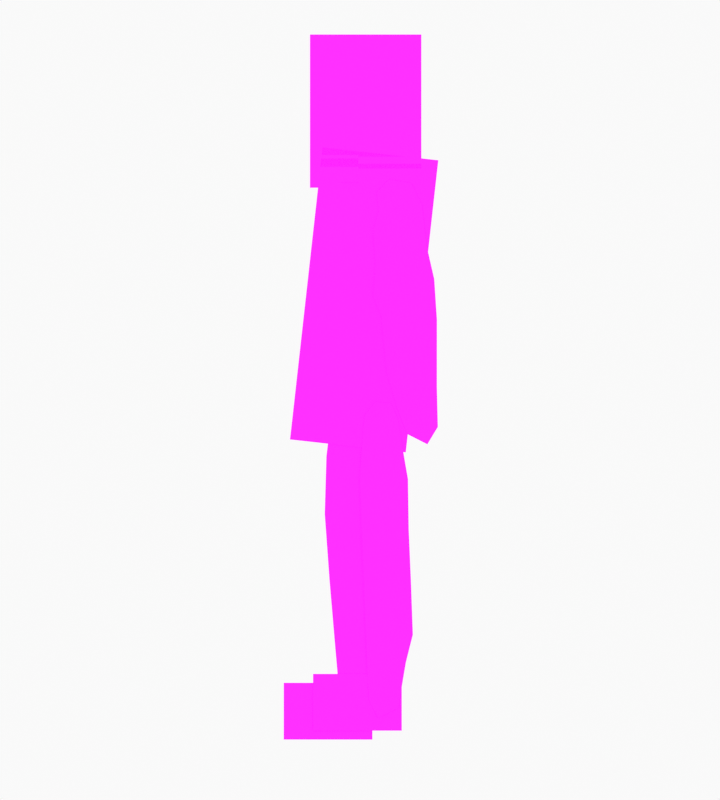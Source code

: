 # Source: Andy.blend  (saved by Blender 2.90.8; exported with 4.5.12 LTS)
import bpy
from mathutils import Matrix  # noqa: F401  (used for matrix-valued properties, if any)

bpy.ops.wm.read_factory_settings(use_empty=True)
scene = bpy.context.scene
scene.name = 'Scene'

# ---- collections
col_camera = bpy.data.collections.new('Camera'); scene.collection.children.link(col_camera)

# ---- images (referenced by path relative to the original .blend; pixels are not part of the script)
import os
ASSET_DIR = os.environ.get("B2B_ASSET_DIR", "")  # directory of the original .blend (textures are referenced by path, not embedded)
HERE = os.path.dirname(os.path.abspath(__file__))  # packed textures are extracted next to this script under _unpacked/

def load_image(name, relpath, width, height, colorspace="sRGB"):
    """Load a texture the original file referenced (path relative to the .blend, or extracted next to this script)."""
    p = next((c for c in (os.path.join(HERE, relpath), os.path.join(ASSET_DIR, relpath)) if relpath and os.path.exists(c)), "")
    if p:
        img = bpy.data.images.load(p, check_existing=True)
        img.name = name
    else:  # same state as the original file: an image datablock whose file is absent (Cycles renders it pink)
        img = bpy.data.images.new(name, width, height)
        img.source = "FILE"
        img.filepath = "//" + (relpath or name)
    img.colorspace_settings.name = colorspace
    return img
img_head_png_002 = load_image('head.png.002', 'head.png', 1024, 1024, 'sRGB')
img_leftarm_png_002 = load_image('leftarm.png.002', 'leftarm.png', 1024, 1024, 'sRGB')
img_leftfoot_png_002 = load_image('leftfoot.png.002', 'leftfoot.png', 1024, 1024, 'sRGB')
img_leftleg_png_002 = load_image('leftleg.png.002', 'leftleg.png', 1024, 1024, 'sRGB')
img_rightarm_png_002 = load_image('rightarm.png.002', 'rightarm.png', 1024, 1024, 'sRGB')
img_rightfoot_png_002 = load_image('rightfoot.png.002', 'rightfoot.png', 1024, 1024, 'sRGB')
img_rightleg_png_002 = load_image('rightleg.png.002', 'rightleg.png', 1024, 1024, 'sRGB')
img_torso_png_002 = load_image('torso.png.002', 'torso.png', 1024, 1024, 'sRGB')

# ---- materials (node trees are filled in below, after node groups)
mat_head_png = bpy.data.materials.new('head.png')
mat_head_png.surface_render_method = 'BLENDED'
mat_head_png.blend_method = 'BLEND'
mat_head_png.use_transparent_shadow = False
mat_leftarm_png = bpy.data.materials.new('leftarm.png')
mat_leftarm_png.surface_render_method = 'BLENDED'
mat_leftarm_png.blend_method = 'BLEND'
mat_leftarm_png.use_transparent_shadow = False
mat_leftfoot_png = bpy.data.materials.new('leftfoot.png')
mat_leftfoot_png.surface_render_method = 'BLENDED'
mat_leftfoot_png.blend_method = 'BLEND'
mat_leftfoot_png.use_transparent_shadow = False
mat_leftleg_png = bpy.data.materials.new('leftleg.png')
mat_leftleg_png.surface_render_method = 'BLENDED'
mat_leftleg_png.blend_method = 'BLEND'
mat_leftleg_png.use_transparent_shadow = False
mat_rightarm_png = bpy.data.materials.new('rightarm.png')
mat_rightarm_png.surface_render_method = 'BLENDED'
mat_rightarm_png.blend_method = 'BLEND'
mat_rightarm_png.use_transparent_shadow = False
mat_rightfoot_png = bpy.data.materials.new('rightfoot.png')
mat_rightfoot_png.surface_render_method = 'BLENDED'
mat_rightfoot_png.blend_method = 'BLEND'
mat_rightfoot_png.use_transparent_shadow = False
mat_rightleg_png = bpy.data.materials.new('rightleg.png')
mat_rightleg_png.surface_render_method = 'BLENDED'
mat_rightleg_png.blend_method = 'BLEND'
mat_rightleg_png.use_transparent_shadow = False
mat_torso_png = bpy.data.materials.new('torso.png')
mat_torso_png.surface_render_method = 'BLENDED'
mat_torso_png.blend_method = 'BLEND'
mat_torso_png.use_transparent_shadow = False

# ---- node groups
ng_coatools_material = bpy.data.node_groups.new('COATools Material', 'ShaderNodeTree')
_s = ng_coatools_material.interface.new_socket(name='BSDF', in_out='OUTPUT', socket_type='NodeSocketShader')
_s = ng_coatools_material.interface.new_socket(name='Texture Color', in_out='INPUT', socket_type='NodeSocketColor')
_s = ng_coatools_material.interface.new_socket(name='Texture Alpha', in_out='INPUT', socket_type='NodeSocketFloat')
_s.min_value = 0.0
_s.max_value = 1.0
_s = ng_coatools_material.interface.new_socket(name='Modulate Color', in_out='INPUT', socket_type='NodeSocketColor')
_s = ng_coatools_material.interface.new_socket(name='Alpha', in_out='INPUT', socket_type='NodeSocketFloat')
_s.min_value = 0.0
_s.max_value = 1.0
_N = ng_coatools_material.nodes; _L = ng_coatools_material.links
n0 = _N.new('NodeGroupInput'); n0.name = 'Group Input'; n0.location = (0, 0)
n1 = _N.new('NodeGroupOutput'); n1.name = 'Group Output'; n1.location = (640, 0)
n2 = _N.new('ShaderNodeBsdfPrincipled'); n2.name = 'Principled BSDF'; n2.location = (360, 0)
n2.distribution = 'GGX'
n2.subsurface_method = 'BURLEY'
n2.inputs[3].default_value = 1.45
n2.inputs[28].default_value = 1.0
n3 = _N.new('ShaderNodeMix'); n3.name = 'Mix'; n3.location = (180, 0)
n3.data_type = 'RGBA'
n3.blend_type = 'MULTIPLY'
n3.inputs[0].default_value = 1.0
n4 = _N.new('ShaderNodeMath'); n4.name = 'Math'; n4.location = (180, -200)
n4.operation = 'MULTIPLY'
n4.inputs[2].default_value = 0.0
_L.new(n0.outputs[2], n3.inputs[7])
_L.new(n0.outputs[3], n4.inputs[1])
_L.new(n0.outputs[0], n3.inputs[6])
_L.new(n3.outputs[2], n2.inputs[0])
_L.new(n3.outputs[2], n2.inputs[27])
_L.new(n0.outputs[1], n4.inputs[0])
_L.new(n4.outputs[0], n2.inputs[4])
_L.new(n2.outputs[0], n1.inputs[0])
n1.is_active_output = True

# ---- material node trees
mat_head_png.use_nodes = True; mat_head_png.node_tree.nodes.clear()
_N = mat_head_png.node_tree.nodes; _L = mat_head_png.node_tree.links
n0 = _N.new('ShaderNodeOutputMaterial'); n0.name = 'Material Output'; n0.location = (460, 0)
n1 = _N.new('ShaderNodeTexImage'); n1.name = 'Image Texture'; n1.location = (0, 0)
n1.image = img_head_png_002
n1.interpolation = 'Closest'
n2 = _N.new('ShaderNodeGroup'); n2.name = 'COA Material'; n2.location = (280, 0)
n2.label = 'COA Material'
n2.node_tree = ng_coatools_material
n2.inputs[2].default_value = (1.0, 1.0, 1.0, 1.0)
n2.inputs[3].default_value = 1.0
_L.new(n1.outputs[0], n2.inputs[0])
_L.new(n1.outputs[1], n2.inputs[1])
_L.new(n2.outputs[0], n0.inputs[0])
n0.is_active_output = True
mat_leftarm_png.use_nodes = True; mat_leftarm_png.node_tree.nodes.clear()
_N = mat_leftarm_png.node_tree.nodes; _L = mat_leftarm_png.node_tree.links
n0 = _N.new('ShaderNodeOutputMaterial'); n0.name = 'Material Output'; n0.location = (460, 0)
n1 = _N.new('ShaderNodeTexImage'); n1.name = 'Image Texture'; n1.location = (0, 0)
n1.image = img_leftarm_png_002
n1.interpolation = 'Closest'
n2 = _N.new('ShaderNodeGroup'); n2.name = 'COA Material'; n2.location = (280, 0)
n2.label = 'COA Material'
n2.node_tree = ng_coatools_material
n2.inputs[2].default_value = (1.0, 1.0, 1.0, 1.0)
n2.inputs[3].default_value = 1.0
_L.new(n1.outputs[0], n2.inputs[0])
_L.new(n1.outputs[1], n2.inputs[1])
_L.new(n2.outputs[0], n0.inputs[0])
n0.is_active_output = True
mat_leftfoot_png.use_nodes = True; mat_leftfoot_png.node_tree.nodes.clear()
_N = mat_leftfoot_png.node_tree.nodes; _L = mat_leftfoot_png.node_tree.links
n0 = _N.new('ShaderNodeOutputMaterial'); n0.name = 'Material Output'; n0.location = (460, 0)
n1 = _N.new('ShaderNodeTexImage'); n1.name = 'Image Texture'; n1.location = (0, 0)
n1.image = img_leftfoot_png_002
n1.interpolation = 'Closest'
n2 = _N.new('ShaderNodeGroup'); n2.name = 'COA Material'; n2.location = (280, 0)
n2.label = 'COA Material'
n2.node_tree = ng_coatools_material
n2.inputs[2].default_value = (1.0, 1.0, 1.0, 1.0)
n2.inputs[3].default_value = 1.0
_L.new(n1.outputs[0], n2.inputs[0])
_L.new(n1.outputs[1], n2.inputs[1])
_L.new(n2.outputs[0], n0.inputs[0])
n0.is_active_output = True
mat_leftleg_png.use_nodes = True; mat_leftleg_png.node_tree.nodes.clear()
_N = mat_leftleg_png.node_tree.nodes; _L = mat_leftleg_png.node_tree.links
n0 = _N.new('ShaderNodeOutputMaterial'); n0.name = 'Material Output'; n0.location = (460, 0)
n1 = _N.new('ShaderNodeTexImage'); n1.name = 'Image Texture'; n1.location = (0, 0)
n1.image = img_leftleg_png_002
n1.interpolation = 'Closest'
n2 = _N.new('ShaderNodeGroup'); n2.name = 'COA Material'; n2.location = (280, 0)
n2.label = 'COA Material'
n2.node_tree = ng_coatools_material
n2.inputs[2].default_value = (1.0, 1.0, 1.0, 1.0)
n2.inputs[3].default_value = 1.0
_L.new(n1.outputs[0], n2.inputs[0])
_L.new(n1.outputs[1], n2.inputs[1])
_L.new(n2.outputs[0], n0.inputs[0])
n0.is_active_output = True
mat_rightarm_png.use_nodes = True; mat_rightarm_png.node_tree.nodes.clear()
_N = mat_rightarm_png.node_tree.nodes; _L = mat_rightarm_png.node_tree.links
n0 = _N.new('ShaderNodeOutputMaterial'); n0.name = 'Material Output'; n0.location = (460, 0)
n1 = _N.new('ShaderNodeTexImage'); n1.name = 'Image Texture'; n1.location = (0, 0)
n1.image = img_rightarm_png_002
n1.interpolation = 'Closest'
n2 = _N.new('ShaderNodeGroup'); n2.name = 'COA Material'; n2.location = (280, 0)
n2.label = 'COA Material'
n2.node_tree = ng_coatools_material
n2.inputs[2].default_value = (1.0, 1.0, 1.0, 1.0)
n2.inputs[3].default_value = 1.0
_L.new(n1.outputs[0], n2.inputs[0])
_L.new(n1.outputs[1], n2.inputs[1])
_L.new(n2.outputs[0], n0.inputs[0])
n0.is_active_output = True
mat_rightfoot_png.use_nodes = True; mat_rightfoot_png.node_tree.nodes.clear()
_N = mat_rightfoot_png.node_tree.nodes; _L = mat_rightfoot_png.node_tree.links
n0 = _N.new('ShaderNodeOutputMaterial'); n0.name = 'Material Output'; n0.location = (460, 0)
n1 = _N.new('ShaderNodeTexImage'); n1.name = 'Image Texture'; n1.location = (0, 0)
n1.image = img_rightfoot_png_002
n1.interpolation = 'Closest'
n2 = _N.new('ShaderNodeGroup'); n2.name = 'COA Material'; n2.location = (280, 0)
n2.label = 'COA Material'
n2.node_tree = ng_coatools_material
n2.inputs[2].default_value = (1.0, 1.0, 1.0, 1.0)
n2.inputs[3].default_value = 1.0
_L.new(n1.outputs[0], n2.inputs[0])
_L.new(n1.outputs[1], n2.inputs[1])
_L.new(n2.outputs[0], n0.inputs[0])
n0.is_active_output = True
mat_rightleg_png.use_nodes = True; mat_rightleg_png.node_tree.nodes.clear()
_N = mat_rightleg_png.node_tree.nodes; _L = mat_rightleg_png.node_tree.links
n0 = _N.new('ShaderNodeOutputMaterial'); n0.name = 'Material Output'; n0.location = (460, 0)
n1 = _N.new('ShaderNodeTexImage'); n1.name = 'Image Texture'; n1.location = (0, 0)
n1.image = img_rightleg_png_002
n1.interpolation = 'Closest'
n2 = _N.new('ShaderNodeGroup'); n2.name = 'COA Material'; n2.location = (280, 0)
n2.label = 'COA Material'
n2.node_tree = ng_coatools_material
n2.inputs[2].default_value = (1.0, 1.0, 1.0, 1.0)
n2.inputs[3].default_value = 1.0
_L.new(n1.outputs[0], n2.inputs[0])
_L.new(n1.outputs[1], n2.inputs[1])
_L.new(n2.outputs[0], n0.inputs[0])
n0.is_active_output = True
mat_torso_png.use_nodes = True; mat_torso_png.node_tree.nodes.clear()
_N = mat_torso_png.node_tree.nodes; _L = mat_torso_png.node_tree.links
n0 = _N.new('ShaderNodeOutputMaterial'); n0.name = 'Material Output'; n0.location = (460, 0)
n1 = _N.new('ShaderNodeTexImage'); n1.name = 'Image Texture'; n1.location = (0, 0)
n1.image = img_torso_png_002
n1.interpolation = 'Closest'
n2 = _N.new('ShaderNodeGroup'); n2.name = 'COA Material'; n2.location = (280, 0)
n2.label = 'COA Material'
n2.node_tree = ng_coatools_material
n2.inputs[2].default_value = (1.0, 1.0, 1.0, 1.0)
n2.inputs[3].default_value = 1.0
_L.new(n1.outputs[0], n2.inputs[0])
_L.new(n1.outputs[1], n2.inputs[1])
_L.new(n2.outputs[0], n0.inputs[0])
n0.is_active_output = True

# ---- world
world_world = bpy.data.worlds.new('World'); scene.world = world_world
world_world.use_nodes = True; world_world.node_tree.nodes.clear()
_N = world_world.node_tree.nodes; _L = world_world.node_tree.links
n0 = _N.new('ShaderNodeOutputWorld'); n0.name = 'World Output'; n0.location = (300, 300)
n1 = _N.new('ShaderNodeBackground'); n1.name = 'Background'; n1.location = (10, 300)
n1.inputs[0].default_value = (0.9513, 0.9513, 0.9513, 1.0)
_L.new(n1.outputs[0], n0.inputs[0])
n0.is_active_output = True
world_world.color = (0.9513, 0.9513, 0.9513)
world_world.use_sun_shadow = False
world_world.sun_shadow_jitter_overblur = 0.0

# ---- cameras
cam_camera = bpy.data.cameras.new('Camera')
cam_camera.display_size = 2.0
cam_camera_001 = bpy.data.cameras.new('Camera.001')
cam_camera_001.type = 'ORTHO'
cam_camera_001.ortho_scale = 5.0

# ---- meshes
me_head_png = bpy.data.meshes.new('head.png')
me_head_png.from_pydata([(0.0, 0.0, -2.16), (1.57, 0.0, -2.16), (1.57, 0.0, 0.0), (0.0, 0.0, 0.0)], [], [(0, 1, 2, 3)])
_uv = me_head_png.uv_layers.new(name='UVMap')
_uv.uv.foreach_set('vector', [0.0, 0.0, 1.0, 0.0, 1.0, 1.0, 0.0, 1.0])
me_head_png.materials.append(mat_head_png)
me_head_png.use_remesh_fix_poles = True
me_head_png.use_remesh_preserve_attributes = False
me_head_png.use_mirror_vertex_groups = False
me_head_png.update()
me_leftarm_png = bpy.data.meshes.new('leftarm.png')
me_leftarm_png.from_pydata([(0.0, 0.0, -3.78), (1.05, 0.0, -3.78), (1.05, 0.0, 0.0), (0.0, 0.0, 0.0), (0.9574, -2.254e-05, -1.025), (0.9722, -2.254e-05, -1.513), (0.8982, -2.254e-05, -2.082), (0.7135, -2.254e-05, -3.013), (0.6174, -2.254e-05, -3.568), (0.4252, -2.254e-05, -3.78), (0.1739, -2.254e-05, -3.583), (0.1074, -2.254e-05, -3.191), (0.05567, -2.254e-05, -2.673), (0.137, -2.254e-05, -1.89), (0.07784, -2.254e-05, -1.58), (0.1961, -2.254e-05, -1.158), (0.2552, -2.254e-05, -0.6853), (0.3883, -2.254e-05, -0.4266), (0.4104, -2.254e-05, -0.1605), (1.002, -2.254e-05, -0.4635), (0.9204, -2.254e-05, -0.1236), (0.6174, -2.254e-05, -0.01269)], [], [(0, 1, 2, 3), (16, 15, 4), (9, 8, 10), (4, 19, 17), (7, 6, 12), (8, 7, 11), (6, 5, 13), (11, 10, 8), (5, 4, 15), (12, 11, 7), (15, 14, 5), (13, 12, 6), (20, 18, 17), (20, 21, 18), (19, 20, 17), (14, 13, 5), (17, 16, 4)])
_uv = me_leftarm_png.uv_layers.new(name='UVMap')
_uv.uv.foreach_set('vector', [0.0, 0.0, 1.0, 0.0, 1.0, 1.0, 0.0, 1.0, 0.2431, 0.8187, 0.1868, 0.6936, 0.9118, 0.7288, 0.405, 0.0, 0.588, 0.05614, 0.1656, 0.05223, 0.9118, 0.7288, 0.954, 0.8774, 0.3698, 0.8871, 0.6795, 0.2028, 0.8555, 0.4492, 0.05302, 0.2927, 0.588, 0.05614, 0.6795, 0.2028, 0.1023, 0.1559, 0.8555, 0.4492, 0.9259, 0.5997, 0.1304, 0.5, 0.1023, 0.1559, 0.1656, 0.05223, 0.588, 0.05614, 0.9259, 0.5997, 0.9118, 0.7288, 0.1868, 0.6936, 0.05302, 0.2927, 0.1023, 0.1559, 0.6795, 0.2028, 0.1868, 0.6936, 0.07413, 0.5821, 0.9259, 0.5997, 0.1304, 0.5, 0.05302, 0.2927, 0.8555, 0.4492, 0.8766, 0.9673, 0.3909, 0.9575, 0.3698, 0.8871, 0.8766, 0.9673, 0.588, 0.9966, 0.3909, 0.9575, 0.954, 0.8774, 0.8766, 0.9673, 0.3698, 0.8871, 0.07413, 0.5821, 0.1304, 0.5, 0.9259, 0.5997, 0.3698, 0.8871, 0.2431, 0.8187, 0.9118, 0.7288])
me_leftarm_png.materials.append(mat_leftarm_png)
me_leftarm_png.use_remesh_fix_poles = True
me_leftarm_png.use_remesh_preserve_attributes = False
me_leftarm_png.use_mirror_vertex_groups = False
me_leftarm_png.update()
me_leftfoot_png = bpy.data.meshes.new('leftfoot.png')
me_leftfoot_png.from_pydata([(0.0, 0.0, -0.8), (1.25, 0.0, -0.8), (1.25, 0.0, 0.0), (0.0, 0.0, 0.0)], [], [(0, 1, 2, 3)])
_uv = me_leftfoot_png.uv_layers.new(name='UVMap')
_uv.uv.foreach_set('vector', [0.0, 0.0, 1.0, 0.0, 1.0, 1.0, 0.0, 1.0])
me_leftfoot_png.materials.append(mat_leftfoot_png)
me_leftfoot_png.use_remesh_fix_poles = True
me_leftfoot_png.use_remesh_preserve_attributes = False
me_leftfoot_png.use_mirror_vertex_groups = False
me_leftfoot_png.update()
me_leftleg_png = bpy.data.meshes.new('leftleg.png')
me_leftleg_png.from_pydata([(0.0, 0.0, -4.47), (1.16, 0.0, -4.47), (1.16, 0.0, 0.0), (0.0, 0.0, 0.0), (0.9689, -2.254e-05, -1.885), (0.8903, -2.254e-05, -2.611), (0.8029, -2.254e-05, -3.363), (0.6456, -2.254e-05, -3.738), (0.4445, -2.254e-05, -4.35), (0.1386, -2.254e-05, -4.455), (0.05122, -2.254e-05, -4.175), (0.09492, -2.254e-05, -3.721), (0.1648, -2.254e-05, -3.092), (0.2435, -2.254e-05, -2.375), (0.3134, -2.254e-05, -1.737), (0.3921, -2.254e-05, -1.073), (0.5494, -2.254e-05, -0.3821), (1.065, -2.254e-05, -1.186), (1.048, -2.254e-05, -0.3034), (0.9864, -2.254e-05, -0.09365), (0.7767, -2.254e-05, -0.0412), (0.6019, -2.254e-05, -0.1985)], [], [(0, 1, 2, 3), (13, 14, 4), (16, 21, 18), (12, 13, 5), (5, 6, 12), (8, 9, 10), (6, 7, 12), (11, 12, 7), (15, 17, 14), (21, 20, 18), (17, 4, 14), (16, 17, 15), (19, 18, 20), (18, 17, 16), (7, 8, 10), (10, 11, 7), (4, 5, 13)])
_uv = me_leftleg_png.uv_layers.new(name='UVMap')
_uv.uv.foreach_set('vector', [0.0, 0.0, 1.0, 0.0, 1.0, 1.0, 0.0, 1.0, 0.2099, 0.4687, 0.2702, 0.6114, 0.8353, 0.5782, 0.4736, 0.9145, 0.5188, 0.9556, 0.9031, 0.9321, 0.1421, 0.3084, 0.2099, 0.4687, 0.7675, 0.4159, 0.7675, 0.4159, 0.6921, 0.2478, 0.1421, 0.3084, 0.3832, 0.02681, 0.1195, 0.003348, 0.04415, 0.06592, 0.6921, 0.2478, 0.5565, 0.1637, 0.1421, 0.3084, 0.08183, 0.1676, 0.1421, 0.3084, 0.5565, 0.1637, 0.338, 0.7601, 0.9182, 0.7346, 0.2702, 0.6114, 0.5188, 0.9556, 0.6695, 0.9908, 0.9031, 0.9321, 0.9182, 0.7346, 0.8353, 0.5782, 0.2702, 0.6114, 0.4736, 0.9145, 0.9182, 0.7346, 0.338, 0.7601, 0.8504, 0.979, 0.9031, 0.9321, 0.6695, 0.9908, 0.9031, 0.9321, 0.9182, 0.7346, 0.4736, 0.9145, 0.5565, 0.1637, 0.3832, 0.02681, 0.04415, 0.06592, 0.04415, 0.06592, 0.08183, 0.1676, 0.5565, 0.1637, 0.8353, 0.5782, 0.7675, 0.4159, 0.2099, 0.4687])
me_leftleg_png.materials.append(mat_leftleg_png)
me_leftleg_png.use_remesh_fix_poles = True
me_leftleg_png.use_remesh_preserve_attributes = False
me_leftleg_png.use_mirror_vertex_groups = False
me_leftleg_png.update()
me_rightarm_png = bpy.data.meshes.new('rightarm.png')
me_rightarm_png.from_pydata([(0.0, 0.0, -3.78), (0.92, 0.0, -3.78), (0.92, 0.0, 0.0), (0.0, 0.0, 0.0), (0.4192, -1e-05, -0.194), (0.3153, -1e-05, -0.3944), (0.2039, -1e-05, -0.8842), (0.1817, -1e-05, -1.33), (0.1446, -1e-05, -1.834), (0.1297, -1e-05, -2.569), (0.1594, -1e-05, -3.185), (0.3153, -1e-05, -3.467), (0.5379, -1e-05, -3.467), (0.6864, -1e-05, -3.126), (0.7903, -1e-05, -2.421), (0.7383, -1e-05, -1.248), (0.7161, -1e-05, -0.3202), (0.6122, -1e-05, -0.2014)], [], [(0, 1, 2, 3), (5, 4, 17), (15, 14, 8), (17, 16, 5), (8, 7, 15), (15, 6, 16), (6, 5, 16), (7, 6, 15), (9, 8, 14), (10, 9, 13), (12, 11, 10), (14, 13, 9), (13, 12, 10)])
_uv = me_rightarm_png.uv_layers.new(name='UVMap')
_uv.uv.foreach_set('vector', [0.0, 0.0, 1.0, 0.0, 1.0, 1.0, 0.0, 1.0, 0.3427, 0.8957, 0.4556, 0.9487, 0.6654, 0.9467, 0.8025, 0.6699, 0.859, 0.3596, 0.1571, 0.5147, 0.6654, 0.9467, 0.7783, 0.9153, 0.3427, 0.8957, 0.1571, 0.5147, 0.1975, 0.6483, 0.8025, 0.6699, 0.8025, 0.6699, 0.2217, 0.7661, 0.7783, 0.9153, 0.2217, 0.7661, 0.3427, 0.8957, 0.7783, 0.9153, 0.1975, 0.6483, 0.2217, 0.7661, 0.8025, 0.6699, 0.141, 0.3203, 0.1571, 0.5147, 0.859, 0.3596, 0.1733, 0.1574, 0.141, 0.3203, 0.7461, 0.1731, 0.5847, 0.08275, 0.3427, 0.08275, 0.1733, 0.1574, 0.859, 0.3596, 0.7461, 0.1731, 0.141, 0.3203, 0.7461, 0.1731, 0.5847, 0.08275, 0.1733, 0.1574])
me_rightarm_png.materials.append(mat_rightarm_png)
me_rightarm_png.use_remesh_fix_poles = True
me_rightarm_png.use_remesh_preserve_attributes = False
me_rightarm_png.use_mirror_vertex_groups = False
me_rightarm_png.update()
me_rightfoot_png = bpy.data.meshes.new('rightfoot.png')
me_rightfoot_png.from_pydata([(0.0, 0.0, -0.8), (1.25, 0.0, -0.8), (1.25, 0.0, 0.0), (0.0, 0.0, 0.0)], [], [(0, 1, 2, 3)])
_uv = me_rightfoot_png.uv_layers.new(name='UVMap')
_uv.uv.foreach_set('vector', [0.0, 0.0, 1.0, 0.0, 1.0, 1.0, 0.0, 1.0])
me_rightfoot_png.materials.append(mat_rightfoot_png)
me_rightfoot_png.use_remesh_fix_poles = True
me_rightfoot_png.use_remesh_preserve_attributes = False
me_rightfoot_png.use_mirror_vertex_groups = False
me_rightfoot_png.update()
me_rightleg_png = bpy.data.meshes.new('rightleg.png')
me_rightleg_png.from_pydata([(0.0, 0.0, -4.47), (1.16, 0.0, -4.47), (1.16, 0.0, 0.0), (0.0, 0.0, 0.0), (0.9952, -2.254e-05, -0.0412), (1.118, -2.254e-05, -0.7666), (1.109, -2.254e-05, -1.09), (1.03, -2.254e-05, -2.121), (0.8641, -2.254e-05, -3.319), (0.6893, -2.254e-05, -3.983), (0.4183, -2.254e-05, -4.438), (0.1037, -2.254e-05, -4.333), (0.0687, -2.254e-05, -4.079), (0.1299, -2.254e-05, -3.397), (0.2173, -2.254e-05, -2.454), (0.3134, -2.254e-05, -1.545), (0.4795, -2.254e-05, -0.7491), (0.6543, -2.254e-05, -0.1723), (0.6805, -2.254e-05, -0.0412)], [], [(0, 1, 2, 3), (16, 15, 6), (4, 18, 17), (9, 8, 13), (7, 14, 8), (12, 11, 10), (9, 12, 10), (14, 13, 8), (15, 14, 7), (5, 4, 17), (13, 12, 9), (17, 16, 5), (6, 5, 16), (7, 6, 15)])
_uv = me_rightleg_png.uv_layers.new(name='UVMap')
_uv.uv.foreach_set('vector', [0.0, 0.0, 1.0, 0.0, 1.0, 1.0, 0.0, 1.0, 0.4134, 0.8324, 0.2702, 0.6545, 0.9558, 0.7561, 0.8579, 0.9908, 0.5866, 0.9908, 0.564, 0.9615, 0.5942, 0.1089, 0.7449, 0.2575, 0.112, 0.2399, 0.888, 0.5254, 0.1873, 0.4511, 0.7449, 0.2575, 0.05922, 0.08743, 0.08936, 0.03072, 0.3606, 0.007259, 0.5942, 0.1089, 0.05922, 0.08743, 0.3606, 0.007259, 0.1873, 0.4511, 0.112, 0.2399, 0.7449, 0.2575, 0.2702, 0.6545, 0.1873, 0.4511, 0.888, 0.5254, 0.9634, 0.8285, 0.8579, 0.9908, 0.564, 0.9615, 0.112, 0.2399, 0.05922, 0.08743, 0.5942, 0.1089, 0.564, 0.9615, 0.4134, 0.8324, 0.9634, 0.8285, 0.9558, 0.7561, 0.9634, 0.8285, 0.4134, 0.8324, 0.888, 0.5254, 0.9558, 0.7561, 0.2702, 0.6545])
me_rightleg_png.materials.append(mat_rightleg_png)
me_rightleg_png.use_remesh_fix_poles = True
me_rightleg_png.use_remesh_preserve_attributes = False
me_rightleg_png.use_mirror_vertex_groups = False
me_rightleg_png.update()
me_torso_png = bpy.data.meshes.new('torso.png')
me_torso_png.from_pydata([(0.0, 0.0, -3.96), (1.57, 0.0, -3.96), (1.57, 0.0, 0.0), (0.0, 0.0, 0.0)], [], [(0, 1, 2, 3)])
_uv = me_torso_png.uv_layers.new(name='UVMap')
_uv.uv.foreach_set('vector', [0.0, 0.04229, 0.7807, 0.0, 1.0, 0.9577, 0.2193, 1.0])
me_torso_png.materials.append(mat_torso_png)
me_torso_png.use_remesh_fix_poles = True
me_torso_png.use_remesh_preserve_attributes = False
me_torso_png.use_mirror_vertex_groups = False
me_torso_png.update()
arm_armature = bpy.data.armatures.new('Armature')  # bones are not reproduced

# ---- objects
ob_spriteobject = bpy.data.objects.new('SpriteObject', arm_armature)
ob_camera = bpy.data.objects.new('Camera', cam_camera)
ob_head_png = bpy.data.objects.new('head.png', me_head_png)
ob_leftarm_png = bpy.data.objects.new('leftarm.png', me_leftarm_png)
ob_leftfoot_png = bpy.data.objects.new('leftfoot.png', me_leftfoot_png)
ob_leftleg_png = bpy.data.objects.new('leftleg.png', me_leftleg_png)
ob_rightarm_png = bpy.data.objects.new('rightarm.png', me_rightarm_png)
ob_rightfoot_png = bpy.data.objects.new('rightfoot.png', me_rightfoot_png)
ob_rightleg_png = bpy.data.objects.new('rightleg.png', me_rightleg_png)
ob_torso_png = bpy.data.objects.new('torso.png', me_torso_png)
ob_camera_001 = bpy.data.objects.new('Camera.001', cam_camera_001)

# ---- transforms, parenting, visibility, modifiers, constraints
ob_spriteobject.location = (0.0, 0.0, 0.0)
ob_spriteobject.scale = (0.4436, 0.4436, 0.4436)
ob_spriteobject.show_name = True
ob_spriteobject.show_axis = True
ob_spriteobject.lineart.crease_threshold = 0.0
ob_camera.location = (11.84, -12.0, 0.1044)
ob_camera.rotation_euler = (1.571, -0.0, -0.0)
ob_camera.empty_image_side = 'FRONT'
ob_camera.lineart.crease_threshold = 0.0
ob_head_png.parent = ob_spriteobject
ob_head_png.location = (-0.7052, 8.167e-09, 5.151)
ob_head_png.lineart.crease_threshold = 0.0
_vg = ob_head_png.vertex_groups.new(name='coa_base_sprite')
_vg.add([0, 1, 2, 3], 1.0, 'REPLACE')
_vg = ob_head_png.vertex_groups.new(name='Bone.011')
_vg.add([0, 1, 2, 3], 1.0, 'REPLACE')
_m = ob_head_png.modifiers.new('coa_base_sprite', 'MASK')
_m.show_render = False
_m.vertex_group = 'coa_base_sprite'
_m.invert_vertex_group = True
_m = ob_head_png.modifiers.new('Armature', 'ARMATURE')
_m.object = ob_spriteobject
ob_leftarm_png.parent = ob_spriteobject
ob_leftarm_png.location = (-0.2004, -0.01, 3.002)
ob_leftarm_png.rotation_euler = (2.6e-09, -0.1951, -2.656e-08)
ob_leftarm_png.lineart.crease_threshold = 0.0
_vg = ob_leftarm_png.vertex_groups.new(name='coa_base_sprite')
_vg.add([0, 1, 2, 3], 1.0, 'REPLACE')
_vg = ob_leftarm_png.vertex_groups.new(name='LeftArm')
for _i, _w in zip([0, 1, 2, 3, 4, 5, 6, 7, 8, 9, 10, 11, 12, 13, 14, 15, 16, 17, 18, 19, 20, 21], [0.2141, 0.2182, 0.9643, 0.926, 0.9939, 0.8609, 0.1746, 0.02326, 0.02141, 0.02434, 0.03017, 0.04426, 0.09233, 0.2964, 0.457, 0.7205, 0.867, 0.9159, 0.939, 0.9996, 0.9826, 0.9582]): _vg.add([_i], _w, 'REPLACE')
_vg = ob_leftarm_png.vertex_groups.new(name='Bone.012')
for _i, _w in zip([0, 1, 2, 3, 5, 6, 7, 8, 9, 10, 11, 12, 13, 14, 15, 16, 17, 18, 21], [0.7859, 0.7818, 0.02146, 0.07395, 0.1391, 0.8254, 0.9634, 0.9643, 0.9628, 0.9599, 0.9529, 0.9077, 0.7036, 0.543, 0.2795, 0.133, 0.08409, 0.061, 0.03367]): _vg.add([_i], _w, 'REPLACE')
_m = ob_leftarm_png.modifiers.new('coa_base_sprite', 'MASK')
_m.vertex_group = 'coa_base_sprite'
_m.invert_vertex_group = True
_m = ob_leftarm_png.modifiers.new('Armature', 'ARMATURE')
_m.object = ob_spriteobject
ob_leftfoot_png.parent = ob_spriteobject
ob_leftfoot_png.location = (0.1753, 0.02, -3.984)
ob_leftfoot_png.rotation_euler = (3.142, 3.142, 0.0)
ob_leftfoot_png.lineart.crease_threshold = 0.0
_vg = ob_leftfoot_png.vertex_groups.new(name='coa_base_sprite')
_vg.add([0, 1, 2, 3], 1.0, 'REPLACE')
_vg = ob_leftfoot_png.vertex_groups.new(name='Bone.010')
_vg.add([0, 1, 2, 3], 1.0, 'REPLACE')
_vg = ob_leftfoot_png.vertex_groups.new(name='RightLeg.002')
_vg.add([0, 1, 2, 3], 1.0, 'REPLACE')
_m = ob_leftfoot_png.modifiers.new('coa_base_sprite', 'MASK')
_m.show_render = False
_m.vertex_group = 'coa_base_sprite'
_m.invert_vertex_group = True
_m = ob_leftfoot_png.modifiers.new('Armature', 'ARMATURE')
_m.object = ob_spriteobject
ob_leftleg_png.parent = ob_spriteobject
ob_leftleg_png.location = (-0.5551, -0.01, -0.101)
ob_leftleg_png.rotation_euler = (1.55e-09, -0.1512, -2.047e-08)
ob_leftleg_png.lineart.crease_threshold = 0.0
_vg = ob_leftleg_png.vertex_groups.new(name='coa_base_sprite')
_vg.add([0, 1, 2, 3], 1.0, 'REPLACE')
_vg = ob_leftleg_png.vertex_groups.new(name='LeftLeg')
for _i, _w in zip([0, 1, 2, 3, 4, 5, 6, 7, 11, 12, 13, 14, 15, 16, 17, 18, 19, 20, 21], [0.0398, 0.07176, 0.9464, 0.9184, 0.87, 0.2647, 0.07187, 0.006747, 0.01948, 0.1418, 0.6985, 0.9036, 0.9703, 0.9912, 0.9709, 0.9958, 0.9955, 0.9948, 0.9933]): _vg.add([_i], _w, 'REPLACE')
_vg = ob_leftleg_png.vertex_groups.new(name='LeftLeg.001')
for _i, _w in zip([0, 1, 2, 3, 4, 5, 6, 7, 8, 9, 10, 11, 12, 13, 14, 15, 17], [0.9551, 0.9282, 0.05361, 0.08164, 0.13, 0.7353, 0.9281, 0.9716, 0.9919, 0.9894, 0.985, 0.9653, 0.8582, 0.3015, 0.09641, 0.009431, 0.008245]): _vg.add([_i], _w, 'REPLACE')
_m = ob_leftleg_png.modifiers.new('coa_base_sprite', 'MASK')
_m.vertex_group = 'coa_base_sprite'
_m.invert_vertex_group = True
_m = ob_leftleg_png.modifiers.new('Armature', 'ARMATURE')
_m.object = ob_spriteobject
ob_rightarm_png.parent = ob_spriteobject
ob_rightarm_png.location = (-0.705, 0.01, 3.415)
ob_rightarm_png.lineart.crease_threshold = 0.0
_vg = ob_rightarm_png.vertex_groups.new(name='coa_base_sprite')
_vg.add([0, 1, 2, 3], 1.0, 'REPLACE')
_vg = ob_rightarm_png.vertex_groups.new(name='Right Arm')
for _i, _w in zip([4, 5, 6, 7, 8, 14, 15, 16, 17], [0.9969, 0.9748, 0.9429, 0.9414, 0.9342, 0.03813, 0.9463, 0.9768, 0.9751]): _vg.add([_i], _w, 'REPLACE')
_vg = ob_rightarm_png.vertex_groups.new(name='Right Arm.001')
for _i, _w in zip([4, 5, 6, 7, 8, 9, 10, 11, 12, 13, 14, 15, 16, 17], [0.003093, 0.0004182, 0.0571, 0.05859, 0.06576, 0.9879, 0.9968, 0.9945, 0.9928, 0.988, 0.9559, 0.05369, 0.02317, 0.02494]): _vg.add([_i], _w, 'REPLACE')
_m = ob_rightarm_png.modifiers.new('coa_base_sprite', 'MASK')
_m.vertex_group = 'coa_base_sprite'
_m.invert_vertex_group = True
_m = ob_rightarm_png.modifiers.new('Armature', 'ARMATURE')
_m.object = ob_spriteobject
ob_rightfoot_png.parent = ob_spriteobject
ob_rightfoot_png.location = (-0.6614, 5.184e-07, -3.858)
ob_rightfoot_png.lineart.crease_threshold = 0.0
_vg = ob_rightfoot_png.vertex_groups.new(name='coa_base_sprite')
_vg.add([0, 1, 2, 3], 1.0, 'REPLACE')
_vg = ob_rightfoot_png.vertex_groups.new(name='Bone.008')
_vg.add([0, 1, 2, 3], 1.0, 'REPLACE')
_vg = ob_rightfoot_png.vertex_groups.new(name='LeftLeg.002')
_vg.add([0, 1, 2, 3], 1.0, 'REPLACE')
_m = ob_rightfoot_png.modifiers.new('coa_base_sprite', 'MASK')
_m.show_render = False
_m.vertex_group = 'coa_base_sprite'
_m.invert_vertex_group = True
_m = ob_rightfoot_png.modifiers.new('Armature', 'ARMATURE')
_m.object = ob_spriteobject
ob_rightleg_png.parent = ob_spriteobject
ob_rightleg_png.location = (-1.078, 0.01, -0.1427)
ob_rightleg_png.rotation_euler = (2.138e-09, -0.1772, -2.406e-08)
ob_rightleg_png.lineart.crease_threshold = 0.0
_vg = ob_rightleg_png.vertex_groups.new(name='coa_base_sprite')
_vg.add([0, 1, 2, 3], 1.0, 'REPLACE')
_vg = ob_rightleg_png.vertex_groups.new(name='RightLeg')
for _i, _w in zip([0, 1, 2, 3, 4, 5, 6, 7, 8, 13, 14, 15, 16, 17, 18], [0.05629, 0.07964, 0.9479, 0.9214, 0.9921, 0.9813, 0.9665, 0.8186, 0.08007, 0.04968, 0.2601, 0.8701, 0.9742, 0.9913, 0.9917]): _vg.add([_i], _w, 'REPLACE')
_vg = ob_rightleg_png.vertex_groups.new(name='RightLeg.001')
for _i, _w in zip([0, 1, 2, 3, 6, 7, 8, 9, 10, 11, 12, 13, 14, 15, 16], [0.9437, 0.9204, 0.05209, 0.07856, 0.017, 0.1814, 0.9199, 0.9777, 0.9873, 0.9866, 0.9848, 0.9502, 0.7399, 0.1299, 0.001561]): _vg.add([_i], _w, 'REPLACE')
_m = ob_rightleg_png.modifiers.new('coa_base_sprite', 'MASK')
_m.vertex_group = 'coa_base_sprite'
_m.invert_vertex_group = True
_m = ob_rightleg_png.modifiers.new('Armature', 'ARMATURE')
_m.object = ob_spriteobject
ob_torso_png.parent = ob_spriteobject
ob_torso_png.location = (-0.5283, -4.784e-07, 3.561)
ob_torso_png.rotation_euler = (8.306e-10, 0.1109, 1.496e-08)
ob_torso_png.scale = (1.046, 1.046, 1.046)
ob_torso_png.lineart.crease_threshold = 0.0
_vg = ob_torso_png.vertex_groups.new(name='coa_base_sprite')
_vg.add([0, 1, 2, 3], 1.0, 'REPLACE')
_vg = ob_torso_png.vertex_groups.new(name='Bone.002')
_vg.add([0, 1, 2, 3], 1.0, 'REPLACE')
_m = ob_torso_png.modifiers.new('coa_base_sprite', 'MASK')
_m.show_render = False
_m.vertex_group = 'coa_base_sprite'
_m.invert_vertex_group = True
_m = ob_torso_png.modifiers.new('Armature', 'ARMATURE')
_m.object = ob_spriteobject
ob_camera_001.parent = ob_spriteobject
ob_camera_001.location = (0.0, -4.5, 0.0)
ob_camera_001.rotation_euler = (1.571, 0.0, 0.0)
ob_camera_001.lineart.crease_threshold = 0.0

# ---- collection membership
scene.collection.objects.link(ob_spriteobject)
col_camera.objects.link(ob_camera)
col_camera.objects.link(ob_head_png)
col_camera.objects.link(ob_leftarm_png)
col_camera.objects.link(ob_leftfoot_png)
col_camera.objects.link(ob_leftleg_png)
col_camera.objects.link(ob_rightarm_png)
col_camera.objects.link(ob_rightfoot_png)
col_camera.objects.link(ob_rightleg_png)
col_camera.objects.link(ob_torso_png)
col_camera.objects.link(ob_camera_001)

# ---- scene / render settings (as saved in the file)
scene.camera = ob_camera_001
scene.frame_start = 0; scene.frame_end = 16; scene.frame_set(0)
scene.render.engine = 'BLENDER_EEVEE_NEXT'
scene.render.resolution_x = 450
scene.render.resolution_y = 500
scene.render.film_transparent = True
scene.cycles.use_denoising = False
scene.cycles.samples = 128
scene.cycles.sampling_pattern = 'TABULATED_SOBOL'
scene.cycles.use_adaptive_sampling = False
scene.cycles.use_light_tree = False
scene.eevee.use_taa_reprojection = False
scene.view_settings.view_transform = 'Standard'
bpy.context.view_layer.update()
